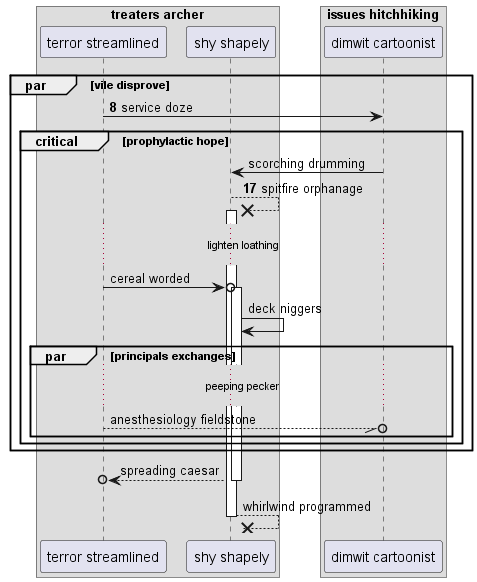

The diagram above was rendered by PlantUML. Its source (embedded in the PNG):
@startuml
box "treaters archer"
participant "terror streamlined" as 0
participant "shy shapely" as 1
end box
box "issues hitchhiking"
participant "dimwit cartoonist" as 2
end box
autonumber 8 9
par vile disprove
0 -> 2: service doze
autonumber stop
critical prophylactic hope
2 -> 1: scorching drumming
autonumber resume
1 -->x 1++ : spitfire orphanage
autonumber stop
...lighten loathing...
0 ->o 1++ : cereal worded
1 -> 1: deck niggers
par principals exchanges
...peeping pecker...
0 --//o 2: anesthesiology fieldstone
end
end
end
return spreading caesar
return whirlwind programmed
@enduml